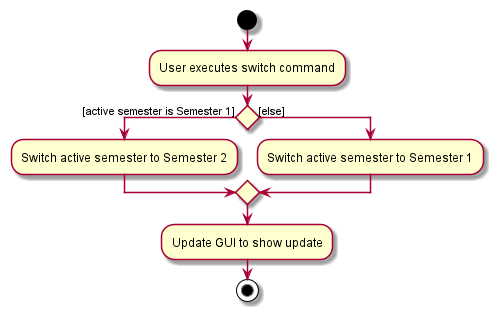

The diagram above was rendered by PlantUML. Its source (embedded in the PNG):
@startuml
start
:User executes switch command;
if () then ([active semester is Semester 1])
:Switch active semester to Semester 2;
else ([else])
:Switch active semester to Semester 1;
endif
:Update GUI to show update;
stop
@enduml